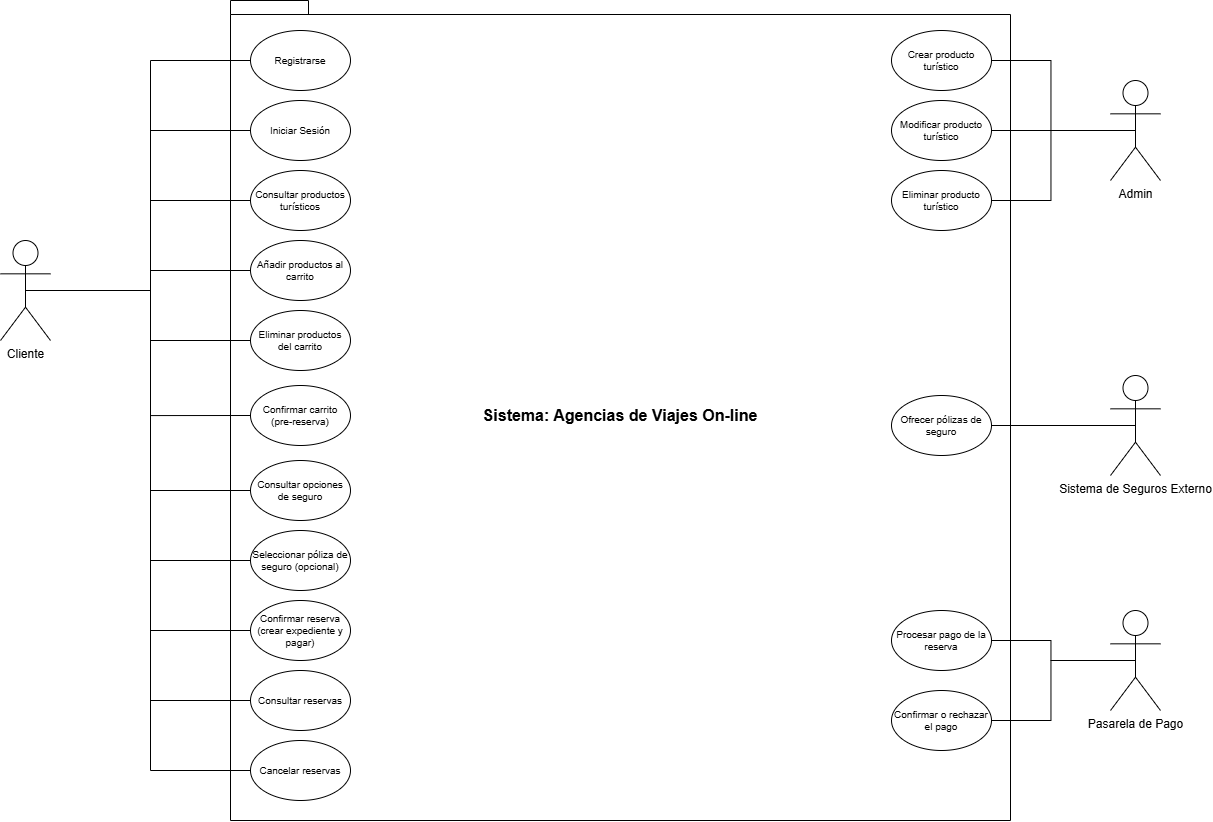

The diagram above was exported from draw.io. Its source (the exported page's mxGraphModel, read from the mxfile embedded in the PNG):
<mxGraphModel dx="1574" dy="1748" grid="1" gridSize="10" guides="1" tooltips="1" connect="1" arrows="1" fold="1" page="1" pageScale="1" pageWidth="827" pageHeight="1169" math="0" shadow="0">
  <root>
    <mxCell id="0" />
    <mxCell id="1" parent="0" />
    <mxCell id="u501a1g8dIi9VbA374N--18" value="&lt;font style=&quot;font-size: 16px;&quot;&gt;Sistema: Agencias de Viajes On-line&lt;/font&gt;" style="shape=folder;fontStyle=1;spacingTop=10;tabWidth=40;tabHeight=14;tabPosition=left;html=1;whiteSpace=wrap;" parent="1" vertex="1">
      <mxGeometry x="450" y="160" width="780" height="820" as="geometry" />
    </mxCell>
    <mxCell id="u501a1g8dIi9VbA374N--1" value="Cliente" style="shape=umlActor;verticalLabelPosition=bottom;verticalAlign=top;html=1;" parent="1" vertex="1">
      <mxGeometry x="220" y="400" width="50" height="100" as="geometry" />
    </mxCell>
    <mxCell id="u501a1g8dIi9VbA374N--3" value="" style="endArrow=none;html=1;edgeStyle=orthogonalEdgeStyle;rounded=0;exitX=0.5;exitY=0.5;exitDx=0;exitDy=0;exitPerimeter=0;entryX=0;entryY=0.5;entryDx=0;entryDy=0;" parent="1" source="u501a1g8dIi9VbA374N--1" target="u501a1g8dIi9VbA374N--2" edge="1">
      <mxGeometry relative="1" as="geometry">
        <mxPoint x="190" y="580" as="sourcePoint" />
        <mxPoint x="160" y="570" as="targetPoint" />
      </mxGeometry>
    </mxCell>
    <mxCell id="u501a1g8dIi9VbA374N--21" value="" style="group" parent="1" vertex="1" connectable="0">
      <mxGeometry x="470" y="190" width="100" height="770" as="geometry" />
    </mxCell>
    <mxCell id="u501a1g8dIi9VbA374N--2" value="Registrarse" style="ellipse;whiteSpace=wrap;html=1;fontSize=10;" parent="u501a1g8dIi9VbA374N--21" vertex="1">
      <mxGeometry width="100" height="60" as="geometry" />
    </mxCell>
    <mxCell id="u501a1g8dIi9VbA374N--8" value="Confirmar reserva (crear expediente y pagar)" style="ellipse;whiteSpace=wrap;html=1;fontSize=10;" parent="u501a1g8dIi9VbA374N--21" vertex="1">
      <mxGeometry y="570" width="100" height="60" as="geometry" />
    </mxCell>
    <mxCell id="u501a1g8dIi9VbA374N--9" value="Seleccionar póliza de seguro (opcional)" style="ellipse;whiteSpace=wrap;html=1;fontSize=10;" parent="u501a1g8dIi9VbA374N--21" vertex="1">
      <mxGeometry y="500" width="100" height="60" as="geometry" />
    </mxCell>
    <mxCell id="u501a1g8dIi9VbA374N--10" value="Consultar opciones de seguro" style="ellipse;whiteSpace=wrap;html=1;fontSize=10;" parent="u501a1g8dIi9VbA374N--21" vertex="1">
      <mxGeometry y="430" width="100" height="60" as="geometry" />
    </mxCell>
    <mxCell id="u501a1g8dIi9VbA374N--11" value="Confirmar carrito (pre-reserva)" style="ellipse;whiteSpace=wrap;html=1;fontSize=10;" parent="u501a1g8dIi9VbA374N--21" vertex="1">
      <mxGeometry y="355" width="100" height="60" as="geometry" />
    </mxCell>
    <mxCell id="u501a1g8dIi9VbA374N--12" value="Eliminar productos del carrito" style="ellipse;whiteSpace=wrap;html=1;fontSize=10;" parent="u501a1g8dIi9VbA374N--21" vertex="1">
      <mxGeometry y="280" width="100" height="60" as="geometry" />
    </mxCell>
    <mxCell id="u501a1g8dIi9VbA374N--13" value="Añadir productos al carrito" style="ellipse;whiteSpace=wrap;html=1;fontSize=10;" parent="u501a1g8dIi9VbA374N--21" vertex="1">
      <mxGeometry y="210" width="100" height="60" as="geometry" />
    </mxCell>
    <mxCell id="u501a1g8dIi9VbA374N--14" value="Consultar productos turísticos" style="ellipse;whiteSpace=wrap;html=1;fontSize=10;" parent="u501a1g8dIi9VbA374N--21" vertex="1">
      <mxGeometry y="140" width="100" height="60" as="geometry" />
    </mxCell>
    <mxCell id="u501a1g8dIi9VbA374N--15" value="Iniciar Sesión" style="ellipse;whiteSpace=wrap;html=1;fontSize=10;" parent="u501a1g8dIi9VbA374N--21" vertex="1">
      <mxGeometry y="70" width="100" height="60" as="geometry" />
    </mxCell>
    <mxCell id="u501a1g8dIi9VbA374N--16" value="Consultar reservas" style="ellipse;whiteSpace=wrap;html=1;fontSize=10;" parent="u501a1g8dIi9VbA374N--21" vertex="1">
      <mxGeometry y="640" width="100" height="60" as="geometry" />
    </mxCell>
    <mxCell id="u501a1g8dIi9VbA374N--17" value="Cancelar reservas" style="ellipse;whiteSpace=wrap;html=1;fontSize=10;" parent="u501a1g8dIi9VbA374N--21" vertex="1">
      <mxGeometry y="710" width="100" height="60" as="geometry" />
    </mxCell>
    <mxCell id="u501a1g8dIi9VbA374N--26" value="" style="endArrow=none;html=1;edgeStyle=orthogonalEdgeStyle;rounded=0;exitX=0.5;exitY=0.5;exitDx=0;exitDy=0;exitPerimeter=0;entryX=0;entryY=0.5;entryDx=0;entryDy=0;" parent="1" source="u501a1g8dIi9VbA374N--1" target="u501a1g8dIi9VbA374N--15" edge="1">
      <mxGeometry relative="1" as="geometry">
        <mxPoint x="230" y="720" as="sourcePoint" />
        <mxPoint x="390" y="720" as="targetPoint" />
      </mxGeometry>
    </mxCell>
    <mxCell id="u501a1g8dIi9VbA374N--29" value="" style="endArrow=none;html=1;edgeStyle=orthogonalEdgeStyle;rounded=0;exitX=0.5;exitY=0.5;exitDx=0;exitDy=0;exitPerimeter=0;entryX=0;entryY=0.5;entryDx=0;entryDy=0;" parent="1" source="u501a1g8dIi9VbA374N--1" target="u501a1g8dIi9VbA374N--16" edge="1">
      <mxGeometry relative="1" as="geometry">
        <mxPoint x="230" y="620" as="sourcePoint" />
        <mxPoint x="390" y="620" as="targetPoint" />
      </mxGeometry>
    </mxCell>
    <mxCell id="u501a1g8dIi9VbA374N--32" value="" style="endArrow=none;html=1;edgeStyle=orthogonalEdgeStyle;rounded=0;exitX=0.5;exitY=0.5;exitDx=0;exitDy=0;exitPerimeter=0;entryX=0;entryY=0.5;entryDx=0;entryDy=0;" parent="1" source="u501a1g8dIi9VbA374N--1" target="u501a1g8dIi9VbA374N--8" edge="1">
      <mxGeometry relative="1" as="geometry">
        <mxPoint x="230" y="620" as="sourcePoint" />
        <mxPoint x="390" y="620" as="targetPoint" />
      </mxGeometry>
    </mxCell>
    <mxCell id="u501a1g8dIi9VbA374N--35" value="" style="endArrow=none;html=1;edgeStyle=orthogonalEdgeStyle;rounded=0;exitX=0.5;exitY=0.5;exitDx=0;exitDy=0;exitPerimeter=0;entryX=0;entryY=0.5;entryDx=0;entryDy=0;" parent="1" source="u501a1g8dIi9VbA374N--1" target="u501a1g8dIi9VbA374N--9" edge="1">
      <mxGeometry relative="1" as="geometry">
        <mxPoint x="230" y="620" as="sourcePoint" />
        <mxPoint x="390" y="620" as="targetPoint" />
      </mxGeometry>
    </mxCell>
    <mxCell id="u501a1g8dIi9VbA374N--38" value="" style="endArrow=none;html=1;edgeStyle=orthogonalEdgeStyle;rounded=0;exitX=0.5;exitY=0.5;exitDx=0;exitDy=0;exitPerimeter=0;entryX=0;entryY=0.5;entryDx=0;entryDy=0;" parent="1" source="u501a1g8dIi9VbA374N--1" target="u501a1g8dIi9VbA374N--10" edge="1">
      <mxGeometry relative="1" as="geometry">
        <mxPoint x="230" y="620" as="sourcePoint" />
        <mxPoint x="390" y="620" as="targetPoint" />
      </mxGeometry>
    </mxCell>
    <mxCell id="u501a1g8dIi9VbA374N--41" value="" style="endArrow=none;html=1;edgeStyle=orthogonalEdgeStyle;rounded=0;exitX=0.5;exitY=0.5;exitDx=0;exitDy=0;exitPerimeter=0;entryX=0;entryY=0.5;entryDx=0;entryDy=0;" parent="1" source="u501a1g8dIi9VbA374N--1" target="u501a1g8dIi9VbA374N--11" edge="1">
      <mxGeometry relative="1" as="geometry">
        <mxPoint x="230" y="620" as="sourcePoint" />
        <mxPoint x="390" y="620" as="targetPoint" />
      </mxGeometry>
    </mxCell>
    <mxCell id="u501a1g8dIi9VbA374N--44" value="" style="endArrow=none;html=1;edgeStyle=orthogonalEdgeStyle;rounded=0;exitX=0.5;exitY=0.5;exitDx=0;exitDy=0;exitPerimeter=0;entryX=0;entryY=0.5;entryDx=0;entryDy=0;" parent="1" source="u501a1g8dIi9VbA374N--1" target="u501a1g8dIi9VbA374N--12" edge="1">
      <mxGeometry relative="1" as="geometry">
        <mxPoint x="230" y="620" as="sourcePoint" />
        <mxPoint x="390" y="620" as="targetPoint" />
      </mxGeometry>
    </mxCell>
    <mxCell id="u501a1g8dIi9VbA374N--47" value="" style="endArrow=none;html=1;edgeStyle=orthogonalEdgeStyle;rounded=0;exitX=0.5;exitY=0.5;exitDx=0;exitDy=0;exitPerimeter=0;entryX=0;entryY=0.5;entryDx=0;entryDy=0;" parent="1" source="u501a1g8dIi9VbA374N--1" target="u501a1g8dIi9VbA374N--13" edge="1">
      <mxGeometry relative="1" as="geometry">
        <mxPoint x="230" y="620" as="sourcePoint" />
        <mxPoint x="390" y="620" as="targetPoint" />
      </mxGeometry>
    </mxCell>
    <mxCell id="u501a1g8dIi9VbA374N--50" value="" style="endArrow=none;html=1;edgeStyle=orthogonalEdgeStyle;rounded=0;exitX=0.5;exitY=0.5;exitDx=0;exitDy=0;exitPerimeter=0;entryX=0;entryY=0.5;entryDx=0;entryDy=0;" parent="1" source="u501a1g8dIi9VbA374N--1" target="u501a1g8dIi9VbA374N--14" edge="1">
      <mxGeometry relative="1" as="geometry">
        <mxPoint x="230" y="620" as="sourcePoint" />
        <mxPoint x="390" y="620" as="targetPoint" />
      </mxGeometry>
    </mxCell>
    <mxCell id="u501a1g8dIi9VbA374N--53" value="" style="endArrow=none;html=1;edgeStyle=orthogonalEdgeStyle;rounded=0;exitX=0.5;exitY=0.5;exitDx=0;exitDy=0;exitPerimeter=0;entryX=0;entryY=0.5;entryDx=0;entryDy=0;" parent="1" source="u501a1g8dIi9VbA374N--1" target="u501a1g8dIi9VbA374N--17" edge="1">
      <mxGeometry relative="1" as="geometry">
        <mxPoint y="780" as="sourcePoint" />
        <mxPoint x="160" y="780" as="targetPoint" />
      </mxGeometry>
    </mxCell>
    <mxCell id="u501a1g8dIi9VbA374N--60" value="Admin" style="shape=umlActor;verticalLabelPosition=bottom;verticalAlign=top;html=1;" parent="1" vertex="1">
      <mxGeometry x="1330" y="240" width="50" height="100" as="geometry" />
    </mxCell>
    <mxCell id="u501a1g8dIi9VbA374N--61" value="" style="endArrow=none;html=1;edgeStyle=orthogonalEdgeStyle;rounded=0;exitX=0.5;exitY=0.5;exitDx=0;exitDy=0;exitPerimeter=0;entryX=1;entryY=0.5;entryDx=0;entryDy=0;" parent="1" source="u501a1g8dIi9VbA374N--60" target="u501a1g8dIi9VbA374N--58" edge="1">
      <mxGeometry relative="1" as="geometry">
        <mxPoint x="730" y="410" as="sourcePoint" />
        <mxPoint x="890" y="410" as="targetPoint" />
      </mxGeometry>
    </mxCell>
    <mxCell id="u501a1g8dIi9VbA374N--64" value="" style="endArrow=none;html=1;edgeStyle=orthogonalEdgeStyle;rounded=0;exitX=0.5;exitY=0.5;exitDx=0;exitDy=0;exitPerimeter=0;" parent="1" source="u501a1g8dIi9VbA374N--60" target="u501a1g8dIi9VbA374N--59" edge="1">
      <mxGeometry relative="1" as="geometry">
        <mxPoint x="730" y="410" as="sourcePoint" />
        <mxPoint x="890" y="410" as="targetPoint" />
      </mxGeometry>
    </mxCell>
    <mxCell id="u501a1g8dIi9VbA374N--67" value="" style="endArrow=none;html=1;edgeStyle=orthogonalEdgeStyle;rounded=0;exitX=0.5;exitY=0.5;exitDx=0;exitDy=0;exitPerimeter=0;" parent="1" source="u501a1g8dIi9VbA374N--60" target="u501a1g8dIi9VbA374N--57" edge="1">
      <mxGeometry relative="1" as="geometry">
        <mxPoint x="730" y="410" as="sourcePoint" />
        <mxPoint x="890" y="410" as="targetPoint" />
      </mxGeometry>
    </mxCell>
    <mxCell id="u501a1g8dIi9VbA374N--70" value="" style="group" parent="1" vertex="1" connectable="0">
      <mxGeometry x="1111" y="190" width="100" height="200" as="geometry" />
    </mxCell>
    <mxCell id="u501a1g8dIi9VbA374N--57" value=" Crear producto turístico" style="ellipse;whiteSpace=wrap;html=1;fontSize=10;" parent="u501a1g8dIi9VbA374N--70" vertex="1">
      <mxGeometry width="100" height="60" as="geometry" />
    </mxCell>
    <mxCell id="u501a1g8dIi9VbA374N--58" value="Eliminar producto turístico" style="ellipse;whiteSpace=wrap;html=1;fontSize=10;" parent="u501a1g8dIi9VbA374N--70" vertex="1">
      <mxGeometry y="140" width="100" height="60" as="geometry" />
    </mxCell>
    <mxCell id="u501a1g8dIi9VbA374N--59" value="Modificar producto turístico" style="ellipse;whiteSpace=wrap;html=1;fontSize=10;" parent="u501a1g8dIi9VbA374N--70" vertex="1">
      <mxGeometry y="70" width="100" height="60" as="geometry" />
    </mxCell>
    <mxCell id="u501a1g8dIi9VbA374N--88" style="edgeStyle=orthogonalEdgeStyle;rounded=0;orthogonalLoop=1;jettySize=auto;html=1;exitX=0.5;exitY=0.5;exitDx=0;exitDy=0;exitPerimeter=0;entryX=1;entryY=0.5;entryDx=0;entryDy=0;endArrow=none;startFill=0;" parent="1" source="u501a1g8dIi9VbA374N--72" target="u501a1g8dIi9VbA374N--85" edge="1">
      <mxGeometry relative="1" as="geometry" />
    </mxCell>
    <mxCell id="u501a1g8dIi9VbA374N--72" value="Pasarela de Pago" style="shape=umlActor;verticalLabelPosition=bottom;verticalAlign=top;html=1;" parent="1" vertex="1">
      <mxGeometry x="1330" y="770" width="50" height="100" as="geometry" />
    </mxCell>
    <mxCell id="u501a1g8dIi9VbA374N--89" style="edgeStyle=orthogonalEdgeStyle;rounded=0;orthogonalLoop=1;jettySize=auto;html=1;exitX=0.5;exitY=0.5;exitDx=0;exitDy=0;exitPerimeter=0;entryX=1;entryY=0.5;entryDx=0;entryDy=0;endArrow=none;startFill=0;" parent="1" source="u501a1g8dIi9VbA374N--76" target="u501a1g8dIi9VbA374N--84" edge="1">
      <mxGeometry relative="1" as="geometry" />
    </mxCell>
    <mxCell id="u501a1g8dIi9VbA374N--76" value="Sistema de Seguros Externo" style="shape=umlActor;verticalLabelPosition=bottom;verticalAlign=top;html=1;" parent="1" vertex="1">
      <mxGeometry x="1330" y="535" width="50" height="100" as="geometry" />
    </mxCell>
    <mxCell id="u501a1g8dIi9VbA374N--84" value="Ofrecer pólizas de seguro" style="ellipse;whiteSpace=wrap;html=1;fontSize=10;" parent="1" vertex="1">
      <mxGeometry x="1111" y="555" width="100" height="60" as="geometry" />
    </mxCell>
    <mxCell id="u501a1g8dIi9VbA374N--85" value="Confirmar o rechazar el pago" style="ellipse;whiteSpace=wrap;html=1;fontSize=10;" parent="1" vertex="1">
      <mxGeometry x="1111" y="850" width="100" height="60" as="geometry" />
    </mxCell>
    <mxCell id="u501a1g8dIi9VbA374N--86" value="Procesar pago de la reserva" style="ellipse;whiteSpace=wrap;html=1;fontSize=10;" parent="1" vertex="1">
      <mxGeometry x="1111" y="770" width="100" height="60" as="geometry" />
    </mxCell>
    <mxCell id="u501a1g8dIi9VbA374N--87" style="edgeStyle=orthogonalEdgeStyle;rounded=0;orthogonalLoop=1;jettySize=auto;html=1;exitX=0.5;exitY=0.5;exitDx=0;exitDy=0;exitPerimeter=0;entryX=1;entryY=0.5;entryDx=0;entryDy=0;endArrow=none;startFill=0;" parent="1" source="u501a1g8dIi9VbA374N--72" target="u501a1g8dIi9VbA374N--86" edge="1">
      <mxGeometry relative="1" as="geometry" />
    </mxCell>
  </root>
</mxGraphModel>